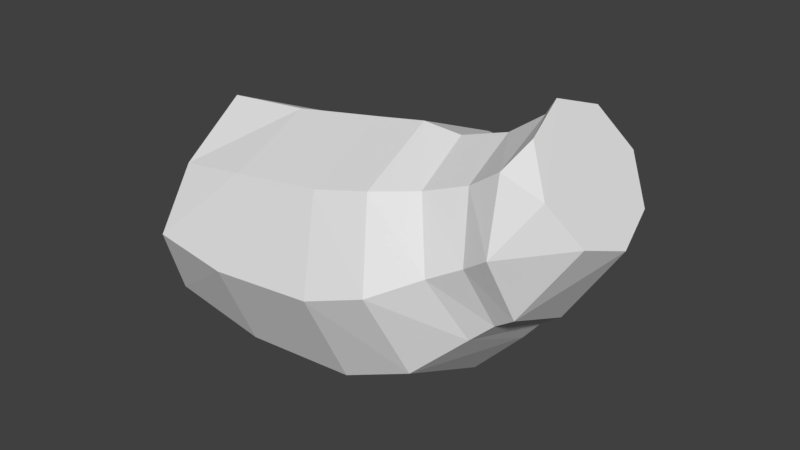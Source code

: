 # Source: deer.blend  (saved by Blender 2.79.0; exported with 4.5.12 LTS)
import bpy
from mathutils import Matrix  # noqa: F401  (used for matrix-valued properties, if any)

bpy.ops.wm.read_factory_settings(use_empty=True)
scene = bpy.context.scene
scene.name = 'Scene'

# ---- collections
col_collection_1 = bpy.data.collections.new('Collection 1'); scene.collection.children.link(col_collection_1)

# ---- world
world_world = bpy.data.worlds.new('World'); scene.world = world_world
world_world.color = (0.05088, 0.05088, 0.05088)
world_world.use_sun_shadow = False
world_world.sun_shadow_jitter_overblur = 0.0
world_world.cycles.sampling_method = 'MANUAL'

# ---- meshes
me_cylinder_001 = bpy.data.meshes.new('Cylinder.001')
me_cylinder_001.from_pydata([(0.03375, 1.0, -0.7991), (1.594e-08, 1.13, 1.0), (0.7219, 0.7071, -0.9617), (0.7951, 0.7991, 1.08), (1.007, -3.981e-08, -1.029), (1.124, -6.561e-08, 1.113), (0.7219, -0.7071, -0.9617), (0.7951, -0.7991, 1.08), (0.03375, -1.0, -0.7991), (-1.128e-07, -1.13, 1.0), (-0.5467, -0.7071, -0.7133), (-0.7534, -0.7991, 0.8414), (-0.9202, -1.012e-08, -0.836), (-1.083, 3.828e-08, 0.8082), (-0.5467, 0.7071, -0.7133), (-0.7534, 0.7991, 0.8414), (0.09868, 1.086, -0.01407), (0.8662, 0.7677, 0.0008038), (1.184, -4.903e-08, 0.006963), (0.8662, -0.7677, 0.0008038), (0.09868, -1.086, -0.01407), (-0.6472, -0.7677, -0.04062), (-0.9651, 1.859e-08, -0.04678), (-0.6472, 0.7677, -0.04062), (-0.164, 1.053, 1.526), (0.5629, 0.7445, 1.687), (0.864, -5.493e-08, 1.753), (0.5629, -0.7445, 1.687), (-0.164, -1.053, 1.526), (-0.8479, -0.7445, 1.331), (-1.149, 6.938e-08, 1.264), (-0.8479, 0.7445, 1.331), (-0.4996, 0.7523, 2.197), (0.01987, 0.532, 2.312), (0.235, 1.519e-07, 2.359), (0.01987, -0.532, 2.312), (-0.4996, -0.7523, 2.197), (-1.019, -0.532, 2.082), (-1.234, 2.373e-07, 2.035), (-1.019, 0.532, 2.082), (-1.079, 0.5752, 2.723), (-0.732, 0.4067, 2.935), (-0.5883, 1.67e-07, 3.023), (-0.732, -0.4067, 2.935), (-1.079, -0.5752, 2.723), (-1.426, -0.4067, 2.51), (-1.57, 2.796e-07, 2.423), (-1.426, 0.4067, 2.51), (-0.8918, 0.5784, 1.702), (-0.3523, 0.818, 1.911), (-0.8918, -0.5784, 1.702), (-1.115, 1.895e-07, 1.616), (0.1872, -0.5784, 2.119), (-0.3523, -0.818, 1.911), (0.1872, 0.5784, 2.119), (0.4107, 6.468e-08, 2.206), (-0.6611, -0.8131, 2.436), (-1.208, -0.5749, 2.366), (0.1127, 1.737e-07, 2.536), (-0.1139, -0.5749, 2.507), (-0.6611, 0.8131, 2.436), (-0.1139, 0.5749, 2.507), (-1.208, 0.5749, 2.366), (-1.435, 2.457e-07, 2.337)], [], [(16, 1, 3, 17), (17, 3, 5, 18), (18, 5, 7, 19), (19, 7, 9, 20), (20, 9, 11, 21), (21, 11, 13, 22), (5, 3, 25, 26), (22, 13, 15, 23), (23, 15, 1, 16), (0, 2, 4, 6, 8, 10, 12, 14), (14, 23, 16, 0), (12, 22, 23, 14), (10, 21, 22, 12), (8, 20, 21, 10), (6, 19, 20, 8), (4, 18, 19, 6), (2, 17, 18, 4), (0, 16, 17, 2), (49, 48, 39, 32), (11, 9, 28, 29), (1, 15, 31, 24), (3, 1, 24, 25), (7, 5, 26, 27), (13, 11, 29, 30), (9, 7, 27, 28), (15, 13, 30, 31), (57, 56, 44, 45), (51, 50, 37, 38), (53, 52, 35, 36), (55, 54, 33, 34), (48, 51, 38, 39), (50, 53, 36, 37), (52, 55, 34, 35), (54, 49, 32, 33), (41, 40, 47, 46, 45, 44, 43, 42), (59, 58, 42, 43), (61, 60, 40, 41), (60, 62, 47, 40), (63, 57, 45, 46), (56, 59, 43, 44), (58, 61, 41, 42), (62, 63, 46, 47), (25, 24, 49, 54), (27, 26, 55, 52), (29, 28, 53, 50), (31, 30, 51, 48), (26, 25, 54, 55), (28, 27, 52, 53), (30, 29, 50, 51), (24, 31, 48, 49), (39, 38, 63, 62), (34, 33, 61, 58), (36, 35, 59, 56), (38, 37, 57, 63), (32, 39, 62, 60), (33, 32, 60, 61), (35, 34, 58, 59), (37, 36, 56, 57)])
me_cylinder_001.use_remesh_preserve_volume = False
me_cylinder_001.use_remesh_preserve_attributes = False
me_cylinder_001.use_mirror_vertex_groups = False
me_cylinder_001.update()

# ---- objects
ob_cylinder = bpy.data.objects.new('Cylinder', me_cylinder_001)

# ---- transforms, parenting, visibility, modifiers, constraints
ob_cylinder.location = (-0.7399, 6.702e-08, -0.4988)
ob_cylinder.rotation_euler = (4.211e-06, 1.54, 4.343e-06)
ob_cylinder.scale = (0.7552, 0.7552, 0.7552)
ob_cylinder.lineart.crease_threshold = 0.0

# ---- collection membership
col_collection_1.objects.link(ob_cylinder)

# ---- scene / render settings (as saved in the file)
scene.frame_start = 1; scene.frame_end = 250; scene.frame_set(1)
scene.render.engine = 'BLENDER_EEVEE_NEXT'
scene.render.image_settings.file_format = 'JPEG'
scene.render.image_settings.color_mode = 'RGB'
scene.render.resolution_percentage = 50
scene.render.dither_intensity = 0.0
scene.cycles.use_denoising = False
scene.cycles.samples = 128
scene.cycles.sampling_pattern = 'TABULATED_SOBOL'
scene.cycles.use_adaptive_sampling = False
scene.cycles.use_light_tree = False
scene.cycles.blur_glossy = 0.0
scene.cycles.sample_clamp_indirect = 0.0
scene.view_settings.view_transform = 'Standard'
bpy.context.view_layer.update()

# ---- added for rendering (the .blend has no active camera and no usable light): camera, sun
cam_auto = bpy.data.cameras.new('AutoCamera')
cam_auto.lens = 50.0
cam_auto.sensor_width = 36.0
cam_auto.clip_end = 1000.0
ob_auto_camera = bpy.data.objects.new('AutoCamera', cam_auto)
scene.collection.objects.link(ob_auto_camera)
ob_auto_camera.location = (3.86637, -4.62982, 2.75652)
ob_auto_camera.rotation_euler = (1.09748, -7.21219e-08, 0.694738)
scene.camera = ob_auto_camera
light_auto_sun = bpy.data.lights.new('AutoSun', 'SUN')
light_auto_sun.energy = 3.0
light_auto_sun.angle = 0.0523599
ob_auto_sun = bpy.data.objects.new('AutoSun', light_auto_sun)
scene.collection.objects.link(ob_auto_sun)
ob_auto_sun.rotation_euler = (0.872665, 0.174533, 0.523599)
bpy.context.view_layer.update()

